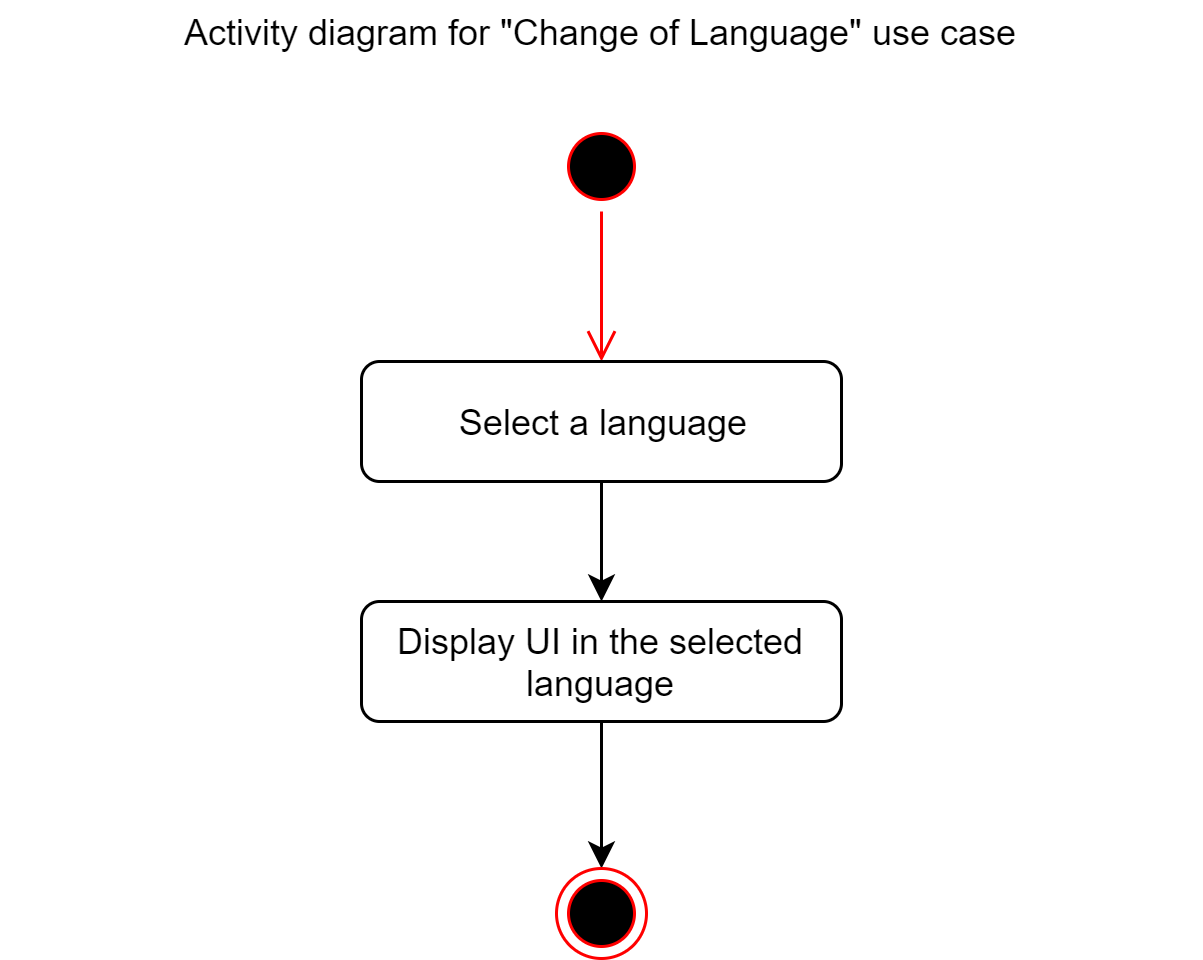

The diagram above was exported from draw.io. Its source (the exported page's mxGraphModel, read from the mxfile embedded in the PNG):
<mxGraphModel dx="868" dy="433" grid="1" gridSize="10" guides="1" tooltips="1" connect="1" arrows="1" fold="1" page="1" pageScale="1" pageWidth="827" pageHeight="1169" math="0" shadow="0">
  <root>
    <mxCell id="0" />
    <mxCell id="1" parent="0" />
    <mxCell id="2" value="" style="ellipse;html=1;shape=startState;fillColor=#000000;strokeColor=#ff0000;" vertex="1" parent="1">
      <mxGeometry x="425" y="3203" width="30" height="30" as="geometry" />
    </mxCell>
    <mxCell id="3" value="" style="edgeStyle=orthogonalEdgeStyle;html=1;verticalAlign=bottom;endArrow=open;endSize=8;strokeColor=#ff0000;entryX=0.5;entryY=0;entryDx=0;entryDy=0;" edge="1" source="2" target="9" parent="1">
      <mxGeometry relative="1" as="geometry">
        <mxPoint x="440" y="3293" as="targetPoint" />
      </mxGeometry>
    </mxCell>
    <mxCell id="4" value="Activity diagram for &quot;Change of Language&quot; use case" style="text;html=1;strokeColor=none;fillColor=none;align=center;verticalAlign=middle;whiteSpace=wrap;rounded=0;" vertex="1" parent="1">
      <mxGeometry x="240" y="3163" width="400" height="20" as="geometry" />
    </mxCell>
    <mxCell id="5" style="edgeStyle=none;rounded=0;orthogonalLoop=1;jettySize=auto;html=1;exitX=0.5;exitY=1;exitDx=0;exitDy=0;" edge="1" source="6" target="7" parent="1">
      <mxGeometry relative="1" as="geometry">
        <mxPoint x="440" y="3453" as="targetPoint" />
      </mxGeometry>
    </mxCell>
    <mxCell id="6" value="&lt;div&gt;Display UI in the selected language&lt;/div&gt;" style="rounded=1;whiteSpace=wrap;html=1;" vertex="1" parent="1">
      <mxGeometry x="360" y="3363" width="160" height="40" as="geometry" />
    </mxCell>
    <mxCell id="7" value="" style="ellipse;html=1;shape=endState;fillColor=#000000;strokeColor=#ff0000;" vertex="1" parent="1">
      <mxGeometry x="425" y="3452" width="30" height="30" as="geometry" />
    </mxCell>
    <mxCell id="8" style="edgeStyle=none;rounded=0;orthogonalLoop=1;jettySize=auto;html=1;exitX=0.5;exitY=1;exitDx=0;exitDy=0;entryX=0.5;entryY=0;entryDx=0;entryDy=0;" edge="1" source="9" target="6" parent="1">
      <mxGeometry relative="1" as="geometry" />
    </mxCell>
    <mxCell id="9" value="Select a language" style="rounded=1;whiteSpace=wrap;html=1;" vertex="1" parent="1">
      <mxGeometry x="360" y="3283" width="160" height="40" as="geometry" />
    </mxCell>
  </root>
</mxGraphModel>